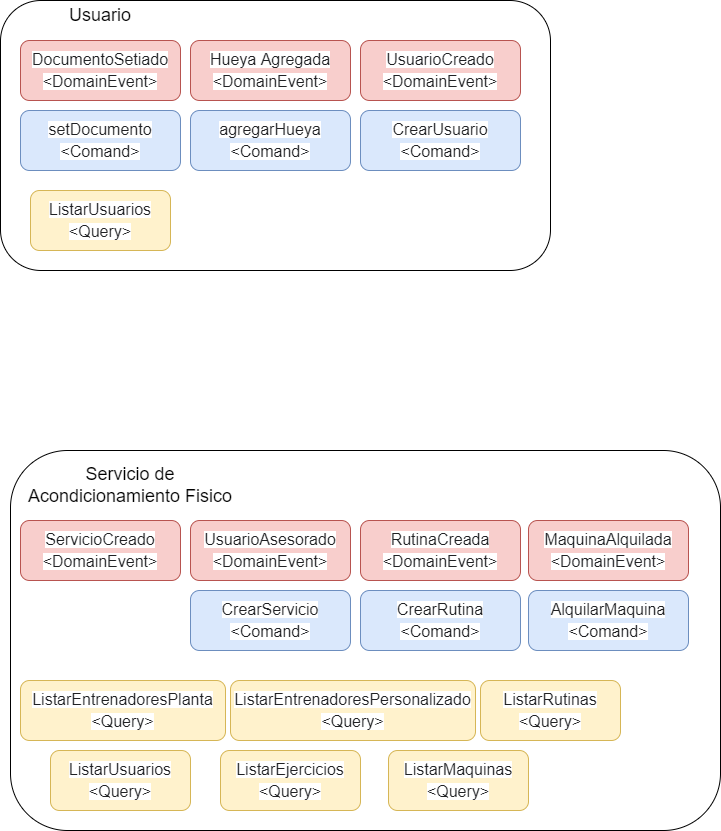

The diagram above was exported from draw.io. Its source (the exported page's mxGraphModel, read from the mxfile embedded in the PNG):
<mxGraphModel dx="782" dy="436" grid="1" gridSize="10" guides="1" tooltips="1" connect="1" arrows="1" fold="1" page="1" pageScale="1" pageWidth="827" pageHeight="1169" math="0" shadow="0">
  <root>
    <mxCell id="0" />
    <mxCell id="1" parent="0" />
    <mxCell id="IDMirsIvselGwI2m9y_E-1" value="" style="rounded=1;whiteSpace=wrap;html=1;fontSize=18;strokeColor=#000000;" parent="1" vertex="1">
      <mxGeometry x="30" y="20" width="550" height="270" as="geometry" />
    </mxCell>
    <mxCell id="IDMirsIvselGwI2m9y_E-2" value="&lt;span style=&quot;color: rgb(32 , 33 , 36) ; font-family: &amp;#34;arial&amp;#34; , sans-serif ; font-size: 16px ; text-align: left ; background-color: rgb(255 , 255 , 255)&quot;&gt;DocumentoSetiado&lt;br&gt;&amp;lt;DomainEvent&lt;/span&gt;&lt;span style=&quot;color: rgb(32 , 33 , 36) ; font-family: &amp;#34;arial&amp;#34; , sans-serif ; font-size: 16px ; text-align: left ; background-color: rgb(255 , 255 , 255)&quot;&gt;&amp;gt;&lt;/span&gt;" style="rounded=1;whiteSpace=wrap;html=1;fontSize=18;strokeColor=#b85450;fillColor=#f8cecc;" parent="1" vertex="1">
      <mxGeometry x="50" y="60" width="160" height="60" as="geometry" />
    </mxCell>
    <mxCell id="WELCBl3qVH4Gi1vg9Zo0-1" value="&lt;span style=&quot;color: rgb(32 , 33 , 36) ; font-family: &amp;#34;arial&amp;#34; , sans-serif ; font-size: 16px ; text-align: left ; background-color: rgb(255 , 255 , 255)&quot;&gt;Hueya Agregada&lt;br&gt;&amp;lt;DomainEvent&lt;/span&gt;&lt;span style=&quot;color: rgb(32 , 33 , 36) ; font-family: &amp;#34;arial&amp;#34; , sans-serif ; font-size: 16px ; text-align: left ; background-color: rgb(255 , 255 , 255)&quot;&gt;&amp;gt;&lt;/span&gt;" style="rounded=1;whiteSpace=wrap;html=1;fontSize=18;strokeColor=#b85450;fillColor=#f8cecc;" parent="1" vertex="1">
      <mxGeometry x="220" y="60" width="160" height="60" as="geometry" />
    </mxCell>
    <mxCell id="xfmkxlFnGXHv9XSzZEXB-1" value="&lt;span style=&quot;color: rgb(32 , 33 , 36) ; font-family: &amp;#34;arial&amp;#34; , sans-serif ; font-size: 16px ; text-align: left ; background-color: rgb(255 , 255 , 255)&quot;&gt;UsuarioCreado&lt;br&gt;&amp;lt;DomainEvent&lt;/span&gt;&lt;span style=&quot;color: rgb(32 , 33 , 36) ; font-family: &amp;#34;arial&amp;#34; , sans-serif ; font-size: 16px ; text-align: left ; background-color: rgb(255 , 255 , 255)&quot;&gt;&amp;gt;&lt;/span&gt;" style="rounded=1;whiteSpace=wrap;html=1;fontSize=18;strokeColor=#b85450;fillColor=#f8cecc;" parent="1" vertex="1">
      <mxGeometry x="390" y="60" width="160" height="60" as="geometry" />
    </mxCell>
    <mxCell id="ov37IlApIXSi50sLkIZl-2" value="&lt;span style=&quot;color: rgb(32 , 33 , 36) ; font-family: &amp;#34;arial&amp;#34; , sans-serif ; font-size: 16px ; text-align: left ; background-color: rgb(255 , 255 , 255)&quot;&gt;CrearUsuario&lt;br&gt;&amp;lt;Comand&lt;/span&gt;&lt;span style=&quot;color: rgb(32 , 33 , 36) ; font-family: &amp;#34;arial&amp;#34; , sans-serif ; font-size: 16px ; text-align: left ; background-color: rgb(255 , 255 , 255)&quot;&gt;&amp;gt;&lt;/span&gt;" style="rounded=1;whiteSpace=wrap;html=1;fontSize=18;strokeColor=#6c8ebf;fillColor=#dae8fc;" parent="1" vertex="1">
      <mxGeometry x="390" y="130" width="160" height="60" as="geometry" />
    </mxCell>
    <mxCell id="ov37IlApIXSi50sLkIZl-3" value="&lt;span style=&quot;color: rgb(32 , 33 , 36) ; font-family: &amp;#34;arial&amp;#34; , sans-serif ; font-size: 16px ; text-align: left ; background-color: rgb(255 , 255 , 255)&quot;&gt;setDocumento&lt;br&gt;&amp;lt;Comand&lt;/span&gt;&lt;span style=&quot;color: rgb(32 , 33 , 36) ; font-family: &amp;#34;arial&amp;#34; , sans-serif ; font-size: 16px ; text-align: left ; background-color: rgb(255 , 255 , 255)&quot;&gt;&amp;gt;&lt;/span&gt;" style="rounded=1;whiteSpace=wrap;html=1;fontSize=18;strokeColor=#6c8ebf;fillColor=#dae8fc;" parent="1" vertex="1">
      <mxGeometry x="50" y="130" width="160" height="60" as="geometry" />
    </mxCell>
    <mxCell id="ov37IlApIXSi50sLkIZl-4" value="&lt;span style=&quot;color: rgb(32 , 33 , 36) ; font-family: &amp;#34;arial&amp;#34; , sans-serif ; font-size: 16px ; text-align: left ; background-color: rgb(255 , 255 , 255)&quot;&gt;agregarHueya&lt;br&gt;&amp;lt;Comand&lt;/span&gt;&lt;span style=&quot;color: rgb(32 , 33 , 36) ; font-family: &amp;#34;arial&amp;#34; , sans-serif ; font-size: 16px ; text-align: left ; background-color: rgb(255 , 255 , 255)&quot;&gt;&amp;gt;&lt;/span&gt;" style="rounded=1;whiteSpace=wrap;html=1;fontSize=18;strokeColor=#6c8ebf;fillColor=#dae8fc;" parent="1" vertex="1">
      <mxGeometry x="220" y="130" width="160" height="60" as="geometry" />
    </mxCell>
    <mxCell id="neudvyXyNpQHA2G8cK2--3" value="Usuario" style="text;html=1;strokeColor=none;fillColor=none;align=center;verticalAlign=middle;whiteSpace=wrap;rounded=0;fontSize=18;" parent="1" vertex="1">
      <mxGeometry x="100" y="20" width="60" height="30" as="geometry" />
    </mxCell>
    <mxCell id="neudvyXyNpQHA2G8cK2--4" value="" style="rounded=1;whiteSpace=wrap;html=1;fontSize=18;strokeColor=#000000;" parent="1" vertex="1">
      <mxGeometry x="40" y="470" width="710" height="380" as="geometry" />
    </mxCell>
    <mxCell id="neudvyXyNpQHA2G8cK2--5" value="Servicio de Acondicionamiento Fisico" style="text;html=1;strokeColor=none;fillColor=none;align=center;verticalAlign=middle;whiteSpace=wrap;rounded=0;fontSize=18;" parent="1" vertex="1">
      <mxGeometry x="45" y="490" width="230" height="30" as="geometry" />
    </mxCell>
    <mxCell id="_Dcoo6KDM19iHKh182I9-2" value="&lt;span style=&quot;color: rgb(32 , 33 , 36) ; font-family: &amp;#34;arial&amp;#34; , sans-serif ; font-size: 16px ; text-align: left ; background-color: rgb(255 , 255 , 255)&quot;&gt;ServicioCreado&lt;br&gt;&amp;lt;DomainEvent&lt;/span&gt;&lt;span style=&quot;color: rgb(32 , 33 , 36) ; font-family: &amp;#34;arial&amp;#34; , sans-serif ; font-size: 16px ; text-align: left ; background-color: rgb(255 , 255 , 255)&quot;&gt;&amp;gt;&lt;/span&gt;" style="rounded=1;whiteSpace=wrap;html=1;fontSize=18;strokeColor=#b85450;fillColor=#f8cecc;" parent="1" vertex="1">
      <mxGeometry x="50" y="540" width="160" height="60" as="geometry" />
    </mxCell>
    <mxCell id="2VcYIOB1X_9Q7l4coA6Z-1" value="&lt;span style=&quot;color: rgb(32 , 33 , 36) ; font-family: &amp;#34;arial&amp;#34; , sans-serif ; font-size: 16px ; text-align: left ; background-color: rgb(255 , 255 , 255)&quot;&gt;ListarEntrenadoresPlanta&lt;br&gt;&amp;lt;Query&lt;/span&gt;&lt;span style=&quot;color: rgb(32 , 33 , 36) ; font-family: &amp;#34;arial&amp;#34; , sans-serif ; font-size: 16px ; text-align: left ; background-color: rgb(255 , 255 , 255)&quot;&gt;&amp;gt;&lt;/span&gt;" style="rounded=1;whiteSpace=wrap;html=1;fontSize=18;strokeColor=#d6b656;fillColor=#fff2cc;" parent="1" vertex="1">
      <mxGeometry x="50" y="700" width="205" height="60" as="geometry" />
    </mxCell>
    <mxCell id="2VcYIOB1X_9Q7l4coA6Z-2" value="&lt;span style=&quot;color: rgb(32 , 33 , 36) ; font-family: &amp;#34;arial&amp;#34; , sans-serif ; font-size: 16px ; text-align: left ; background-color: rgb(255 , 255 , 255)&quot;&gt;ListarEntrenadoresPersonalizado&lt;br&gt;&amp;lt;Query&lt;/span&gt;&lt;span style=&quot;color: rgb(32 , 33 , 36) ; font-family: &amp;#34;arial&amp;#34; , sans-serif ; font-size: 16px ; text-align: left ; background-color: rgb(255 , 255 , 255)&quot;&gt;&amp;gt;&lt;/span&gt;" style="rounded=1;whiteSpace=wrap;html=1;fontSize=18;strokeColor=#d6b656;fillColor=#fff2cc;" parent="1" vertex="1">
      <mxGeometry x="260" y="700" width="245" height="60" as="geometry" />
    </mxCell>
    <mxCell id="DXTgtAWlGsqVUeTPEgI4-2" value="&lt;span style=&quot;color: rgb(32 , 33 , 36) ; font-family: &amp;#34;arial&amp;#34; , sans-serif ; font-size: 16px ; text-align: left ; background-color: rgb(255 , 255 , 255)&quot;&gt;ListarUsuarios&lt;br&gt;&amp;lt;Query&lt;/span&gt;&lt;span style=&quot;color: rgb(32 , 33 , 36) ; font-family: &amp;#34;arial&amp;#34; , sans-serif ; font-size: 16px ; text-align: left ; background-color: rgb(255 , 255 , 255)&quot;&gt;&amp;gt;&lt;/span&gt;" style="rounded=1;whiteSpace=wrap;html=1;fontSize=18;strokeColor=#d6b656;fillColor=#fff2cc;" vertex="1" parent="1">
      <mxGeometry x="60" y="210" width="140" height="60" as="geometry" />
    </mxCell>
    <mxCell id="Vski38yxT4lfy6FuqFZE-1" value="&lt;span style=&quot;color: rgb(32 , 33 , 36) ; font-family: &amp;#34;arial&amp;#34; , sans-serif ; font-size: 16px ; text-align: left ; background-color: rgb(255 , 255 , 255)&quot;&gt;UsuarioAsesorado&lt;br&gt;&amp;lt;DomainEvent&lt;/span&gt;&lt;span style=&quot;color: rgb(32 , 33 , 36) ; font-family: &amp;#34;arial&amp;#34; , sans-serif ; font-size: 16px ; text-align: left ; background-color: rgb(255 , 255 , 255)&quot;&gt;&amp;gt;&lt;/span&gt;" style="rounded=1;whiteSpace=wrap;html=1;fontSize=18;strokeColor=#b85450;fillColor=#f8cecc;" vertex="1" parent="1">
      <mxGeometry x="220" y="540" width="160" height="60" as="geometry" />
    </mxCell>
    <mxCell id="xknI4FYmdV5fOWdHl2jb-1" value="&lt;span style=&quot;color: rgb(32 , 33 , 36) ; font-family: &amp;#34;arial&amp;#34; , sans-serif ; font-size: 16px ; text-align: left ; background-color: rgb(255 , 255 , 255)&quot;&gt;RutinaCreada&lt;br&gt;&amp;lt;DomainEvent&lt;/span&gt;&lt;span style=&quot;color: rgb(32 , 33 , 36) ; font-family: &amp;#34;arial&amp;#34; , sans-serif ; font-size: 16px ; text-align: left ; background-color: rgb(255 , 255 , 255)&quot;&gt;&amp;gt;&lt;/span&gt;" style="rounded=1;whiteSpace=wrap;html=1;fontSize=18;strokeColor=#b85450;fillColor=#f8cecc;" vertex="1" parent="1">
      <mxGeometry x="390" y="540" width="160" height="60" as="geometry" />
    </mxCell>
    <mxCell id="95ms9QozcPxm4slJFoMD-1" value="&lt;span style=&quot;color: rgb(32 , 33 , 36) ; font-family: &amp;#34;arial&amp;#34; , sans-serif ; font-size: 16px ; text-align: left ; background-color: rgb(255 , 255 , 255)&quot;&gt;ListarRutinas&lt;br&gt;&amp;lt;Query&lt;/span&gt;&lt;span style=&quot;color: rgb(32 , 33 , 36) ; font-family: &amp;#34;arial&amp;#34; , sans-serif ; font-size: 16px ; text-align: left ; background-color: rgb(255 , 255 , 255)&quot;&gt;&amp;gt;&lt;/span&gt;" style="rounded=1;whiteSpace=wrap;html=1;fontSize=18;strokeColor=#d6b656;fillColor=#fff2cc;" vertex="1" parent="1">
      <mxGeometry x="510" y="700" width="140" height="60" as="geometry" />
    </mxCell>
    <mxCell id="95ms9QozcPxm4slJFoMD-2" value="&lt;span style=&quot;color: rgb(32 , 33 , 36) ; font-family: &amp;#34;arial&amp;#34; , sans-serif ; font-size: 16px ; text-align: left ; background-color: rgb(255 , 255 , 255)&quot;&gt;ListarUsuarios&lt;br&gt;&amp;lt;Query&lt;/span&gt;&lt;span style=&quot;color: rgb(32 , 33 , 36) ; font-family: &amp;#34;arial&amp;#34; , sans-serif ; font-size: 16px ; text-align: left ; background-color: rgb(255 , 255 , 255)&quot;&gt;&amp;gt;&lt;/span&gt;" style="rounded=1;whiteSpace=wrap;html=1;fontSize=18;strokeColor=#d6b656;fillColor=#fff2cc;" vertex="1" parent="1">
      <mxGeometry x="80" y="770" width="140" height="60" as="geometry" />
    </mxCell>
    <mxCell id="LG79Ij7vfIzm-hjnvEvs-1" value="&lt;span style=&quot;color: rgb(32 , 33 , 36) ; font-family: &amp;#34;arial&amp;#34; , sans-serif ; font-size: 16px ; text-align: left ; background-color: rgb(255 , 255 , 255)&quot;&gt;ListarEjercicios&lt;br&gt;&amp;lt;Query&lt;/span&gt;&lt;span style=&quot;color: rgb(32 , 33 , 36) ; font-family: &amp;#34;arial&amp;#34; , sans-serif ; font-size: 16px ; text-align: left ; background-color: rgb(255 , 255 , 255)&quot;&gt;&amp;gt;&lt;/span&gt;" style="rounded=1;whiteSpace=wrap;html=1;fontSize=18;strokeColor=#d6b656;fillColor=#fff2cc;" vertex="1" parent="1">
      <mxGeometry x="250" y="770" width="140" height="60" as="geometry" />
    </mxCell>
    <mxCell id="oK-DD3msY2SfQomqgWHd-1" value="&lt;span style=&quot;color: rgb(32 , 33 , 36) ; font-family: &amp;#34;arial&amp;#34; , sans-serif ; font-size: 16px ; text-align: left ; background-color: rgb(255 , 255 , 255)&quot;&gt;ListarMaquinas&lt;br&gt;&amp;lt;Query&lt;/span&gt;&lt;span style=&quot;color: rgb(32 , 33 , 36) ; font-family: &amp;#34;arial&amp;#34; , sans-serif ; font-size: 16px ; text-align: left ; background-color: rgb(255 , 255 , 255)&quot;&gt;&amp;gt;&lt;/span&gt;" style="rounded=1;whiteSpace=wrap;html=1;fontSize=18;strokeColor=#d6b656;fillColor=#fff2cc;" vertex="1" parent="1">
      <mxGeometry x="418" y="770" width="140" height="60" as="geometry" />
    </mxCell>
    <mxCell id="ojQAhiegL2orjuSjqsgl-1" value="&lt;span style=&quot;color: rgb(32 , 33 , 36) ; font-family: &amp;#34;arial&amp;#34; , sans-serif ; font-size: 16px ; text-align: left ; background-color: rgb(255 , 255 , 255)&quot;&gt;MaquinaAlquilada&lt;br&gt;&amp;lt;DomainEvent&lt;/span&gt;&lt;span style=&quot;color: rgb(32 , 33 , 36) ; font-family: &amp;#34;arial&amp;#34; , sans-serif ; font-size: 16px ; text-align: left ; background-color: rgb(255 , 255 , 255)&quot;&gt;&amp;gt;&lt;/span&gt;" style="rounded=1;whiteSpace=wrap;html=1;fontSize=18;strokeColor=#b85450;fillColor=#f8cecc;" vertex="1" parent="1">
      <mxGeometry x="558" y="540" width="160" height="60" as="geometry" />
    </mxCell>
    <mxCell id="M6AkqesXzRgzQbQYsbRR-1" value="&lt;span style=&quot;color: rgb(32 , 33 , 36) ; font-family: &amp;#34;arial&amp;#34; , sans-serif ; font-size: 16px ; text-align: left ; background-color: rgb(255 , 255 , 255)&quot;&gt;CrearServicio&lt;br&gt;&amp;lt;Comand&lt;/span&gt;&lt;span style=&quot;color: rgb(32 , 33 , 36) ; font-family: &amp;#34;arial&amp;#34; , sans-serif ; font-size: 16px ; text-align: left ; background-color: rgb(255 , 255 , 255)&quot;&gt;&amp;gt;&lt;/span&gt;" style="rounded=1;whiteSpace=wrap;html=1;fontSize=18;strokeColor=#6c8ebf;fillColor=#dae8fc;" vertex="1" parent="1">
      <mxGeometry x="220" y="610" width="160" height="60" as="geometry" />
    </mxCell>
    <mxCell id="M6AkqesXzRgzQbQYsbRR-2" value="&lt;span style=&quot;color: rgb(32 , 33 , 36) ; font-family: &amp;#34;arial&amp;#34; , sans-serif ; font-size: 16px ; text-align: left ; background-color: rgb(255 , 255 , 255)&quot;&gt;CrearRutina&lt;br&gt;&amp;lt;Comand&lt;/span&gt;&lt;span style=&quot;color: rgb(32 , 33 , 36) ; font-family: &amp;#34;arial&amp;#34; , sans-serif ; font-size: 16px ; text-align: left ; background-color: rgb(255 , 255 , 255)&quot;&gt;&amp;gt;&lt;/span&gt;" style="rounded=1;whiteSpace=wrap;html=1;fontSize=18;strokeColor=#6c8ebf;fillColor=#dae8fc;" vertex="1" parent="1">
      <mxGeometry x="390" y="610" width="160" height="60" as="geometry" />
    </mxCell>
    <mxCell id="h3lGKfizA79_MFRecmGV-1" value="&lt;span style=&quot;color: rgb(32 , 33 , 36) ; font-family: &amp;#34;arial&amp;#34; , sans-serif ; font-size: 16px ; text-align: left ; background-color: rgb(255 , 255 , 255)&quot;&gt;AlquilarMaquina&lt;br&gt;&amp;lt;Comand&lt;/span&gt;&lt;span style=&quot;color: rgb(32 , 33 , 36) ; font-family: &amp;#34;arial&amp;#34; , sans-serif ; font-size: 16px ; text-align: left ; background-color: rgb(255 , 255 , 255)&quot;&gt;&amp;gt;&lt;/span&gt;" style="rounded=1;whiteSpace=wrap;html=1;fontSize=18;strokeColor=#6c8ebf;fillColor=#dae8fc;" vertex="1" parent="1">
      <mxGeometry x="558" y="610" width="160" height="60" as="geometry" />
    </mxCell>
  </root>
</mxGraphModel>